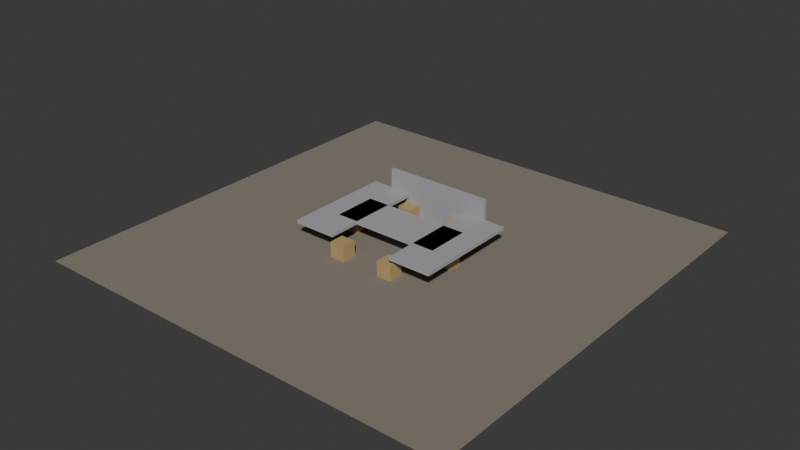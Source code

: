 # Source: barn.blend  (saved by Blender 5.2.44; exported with 4.5.12 LTS)
import bpy
from mathutils import Matrix  # noqa: F401  (used for matrix-valued properties, if any)

bpy.ops.wm.read_factory_settings(use_empty=True)
scene = bpy.context.scene
scene.name = 'Scene'

# ---- collections
col_collection = bpy.data.collections.new('Collection'); scene.collection.children.link(col_collection)

# ---- materials (node trees are filled in below, after node groups)
mat_floormat = bpy.data.materials.new('FloorMat')
mat_wallmat = bpy.data.materials.new('WallMat')
mat_wallmat_001 = bpy.data.materials.new('WallMat.001')
mat_wallmat_002 = bpy.data.materials.new('WallMat.002')
mat_wallmat_003 = bpy.data.materials.new('WallMat.003')
mat_cratemat = bpy.data.materials.new('CrateMat')
mat_cratemat_001 = bpy.data.materials.new('CrateMat.001')
mat_cratemat_002 = bpy.data.materials.new('CrateMat.002')
mat_cratemat_003 = bpy.data.materials.new('CrateMat.003')
mat_cratemat_004 = bpy.data.materials.new('CrateMat.004')
mat_cratemat_005 = bpy.data.materials.new('CrateMat.005')

# ---- material node trees
mat_floormat.use_nodes = True; mat_floormat.node_tree.nodes.clear()
_N = mat_floormat.node_tree.nodes; _L = mat_floormat.node_tree.links
n0 = _N.new('ShaderNodeBsdfPrincipled'); n0.name = '原理化 BSDF'; n0.location = (-200, 100)
n0.inputs[0].default_value = (0.25, 0.22, 0.18, 1.0)
n0.inputs[1].default_value = 0.1
n0.inputs[2].default_value = 0.95
n0.inputs[10].default_value = 0.005
n1 = _N.new('ShaderNodeOutputMaterial'); n1.name = '材质输出'; n1.location = (200, 100)
_L.new(n0.outputs[0], n1.inputs[0])
n1.is_active_output = True
mat_wallmat.use_nodes = True; mat_wallmat.node_tree.nodes.clear()
_N = mat_wallmat.node_tree.nodes; _L = mat_wallmat.node_tree.links
n0 = _N.new('ShaderNodeBsdfPrincipled'); n0.name = '原理化 BSDF'; n0.location = (-200, 100)
n0.inputs[0].default_value = (0.4, 0.4, 0.42, 1.0)
n0.inputs[1].default_value = 0.1
n0.inputs[2].default_value = 0.9
n0.inputs[10].default_value = 0.005
n1 = _N.new('ShaderNodeOutputMaterial'); n1.name = '材质输出'; n1.location = (200, 100)
_L.new(n0.outputs[0], n1.inputs[0])
n1.is_active_output = True
mat_wallmat_001.use_nodes = True; mat_wallmat_001.node_tree.nodes.clear()
_N = mat_wallmat_001.node_tree.nodes; _L = mat_wallmat_001.node_tree.links
n0 = _N.new('ShaderNodeBsdfPrincipled'); n0.name = '原理化 BSDF'; n0.location = (-200, 100)
n0.inputs[0].default_value = (0.4, 0.4, 0.42, 1.0)
n0.inputs[1].default_value = 0.1
n0.inputs[2].default_value = 0.9
n0.inputs[10].default_value = 0.005
n1 = _N.new('ShaderNodeOutputMaterial'); n1.name = '材质输出'; n1.location = (200, 100)
_L.new(n0.outputs[0], n1.inputs[0])
n1.is_active_output = True
mat_wallmat_002.use_nodes = True; mat_wallmat_002.node_tree.nodes.clear()
_N = mat_wallmat_002.node_tree.nodes; _L = mat_wallmat_002.node_tree.links
n0 = _N.new('ShaderNodeBsdfPrincipled'); n0.name = '原理化 BSDF'; n0.location = (-200, 100)
n0.inputs[0].default_value = (0.4, 0.4, 0.42, 1.0)
n0.inputs[1].default_value = 0.1
n0.inputs[2].default_value = 0.9
n0.inputs[10].default_value = 0.005
n1 = _N.new('ShaderNodeOutputMaterial'); n1.name = '材质输出'; n1.location = (200, 100)
_L.new(n0.outputs[0], n1.inputs[0])
n1.is_active_output = True
mat_wallmat_003.use_nodes = True; mat_wallmat_003.node_tree.nodes.clear()
_N = mat_wallmat_003.node_tree.nodes; _L = mat_wallmat_003.node_tree.links
n0 = _N.new('ShaderNodeBsdfPrincipled'); n0.name = '原理化 BSDF'; n0.location = (-200, 100)
n0.inputs[0].default_value = (0.4, 0.4, 0.42, 1.0)
n0.inputs[1].default_value = 0.1
n0.inputs[2].default_value = 0.9
n0.inputs[10].default_value = 0.005
n1 = _N.new('ShaderNodeOutputMaterial'); n1.name = '材质输出'; n1.location = (200, 100)
_L.new(n0.outputs[0], n1.inputs[0])
n1.is_active_output = True
mat_cratemat.use_nodes = True; mat_cratemat.node_tree.nodes.clear()
_N = mat_cratemat.node_tree.nodes; _L = mat_cratemat.node_tree.links
n0 = _N.new('ShaderNodeBsdfPrincipled'); n0.name = '原理化 BSDF'; n0.location = (-200, 100)
n0.inputs[0].default_value = (0.5, 0.35, 0.15, 1.0)
n0.inputs[1].default_value = 0.1
n0.inputs[2].default_value = 0.8
n0.inputs[10].default_value = 0.005
n1 = _N.new('ShaderNodeOutputMaterial'); n1.name = '材质输出'; n1.location = (200, 100)
_L.new(n0.outputs[0], n1.inputs[0])
n1.is_active_output = True
mat_cratemat_001.use_nodes = True; mat_cratemat_001.node_tree.nodes.clear()
_N = mat_cratemat_001.node_tree.nodes; _L = mat_cratemat_001.node_tree.links
n0 = _N.new('ShaderNodeBsdfPrincipled'); n0.name = '原理化 BSDF'; n0.location = (-200, 100)
n0.inputs[0].default_value = (0.5, 0.35, 0.15, 1.0)
n0.inputs[1].default_value = 0.1
n0.inputs[2].default_value = 0.8
n0.inputs[10].default_value = 0.005
n1 = _N.new('ShaderNodeOutputMaterial'); n1.name = '材质输出'; n1.location = (200, 100)
_L.new(n0.outputs[0], n1.inputs[0])
n1.is_active_output = True
mat_cratemat_002.use_nodes = True; mat_cratemat_002.node_tree.nodes.clear()
_N = mat_cratemat_002.node_tree.nodes; _L = mat_cratemat_002.node_tree.links
n0 = _N.new('ShaderNodeBsdfPrincipled'); n0.name = '原理化 BSDF'; n0.location = (-200, 100)
n0.inputs[0].default_value = (0.5, 0.35, 0.15, 1.0)
n0.inputs[1].default_value = 0.1
n0.inputs[2].default_value = 0.8
n0.inputs[10].default_value = 0.005
n1 = _N.new('ShaderNodeOutputMaterial'); n1.name = '材质输出'; n1.location = (200, 100)
_L.new(n0.outputs[0], n1.inputs[0])
n1.is_active_output = True
mat_cratemat_003.use_nodes = True; mat_cratemat_003.node_tree.nodes.clear()
_N = mat_cratemat_003.node_tree.nodes; _L = mat_cratemat_003.node_tree.links
n0 = _N.new('ShaderNodeBsdfPrincipled'); n0.name = '原理化 BSDF'; n0.location = (-200, 100)
n0.inputs[0].default_value = (0.5, 0.35, 0.15, 1.0)
n0.inputs[1].default_value = 0.1
n0.inputs[2].default_value = 0.8
n0.inputs[10].default_value = 0.005
n1 = _N.new('ShaderNodeOutputMaterial'); n1.name = '材质输出'; n1.location = (200, 100)
_L.new(n0.outputs[0], n1.inputs[0])
n1.is_active_output = True
mat_cratemat_004.use_nodes = True; mat_cratemat_004.node_tree.nodes.clear()
_N = mat_cratemat_004.node_tree.nodes; _L = mat_cratemat_004.node_tree.links
n0 = _N.new('ShaderNodeBsdfPrincipled'); n0.name = '原理化 BSDF'; n0.location = (-200, 100)
n0.inputs[0].default_value = (0.5, 0.35, 0.15, 1.0)
n0.inputs[1].default_value = 0.1
n0.inputs[2].default_value = 0.8
n0.inputs[10].default_value = 0.005
n1 = _N.new('ShaderNodeOutputMaterial'); n1.name = '材质输出'; n1.location = (200, 100)
_L.new(n0.outputs[0], n1.inputs[0])
n1.is_active_output = True
mat_cratemat_005.use_nodes = True; mat_cratemat_005.node_tree.nodes.clear()
_N = mat_cratemat_005.node_tree.nodes; _L = mat_cratemat_005.node_tree.links
n0 = _N.new('ShaderNodeBsdfPrincipled'); n0.name = '原理化 BSDF'; n0.location = (-200, 100)
n0.inputs[0].default_value = (0.5, 0.35, 0.15, 1.0)
n0.inputs[1].default_value = 0.1
n0.inputs[2].default_value = 0.8
n0.inputs[10].default_value = 0.005
n1 = _N.new('ShaderNodeOutputMaterial'); n1.name = '材质输出'; n1.location = (200, 100)
_L.new(n0.outputs[0], n1.inputs[0])
n1.is_active_output = True

# ---- world
world_world = bpy.data.worlds.new('World'); scene.world = world_world
world_world.use_nodes = True; world_world.node_tree.nodes.clear()
_N = world_world.node_tree.nodes; _L = world_world.node_tree.links
n0 = _N.new('ShaderNodeOutputWorld'); n0.name = 'World Output'; n0.location = (200, 100)
n1 = _N.new('ShaderNodeBackground'); n1.name = 'Background'; n1.location = (-200, 100)
n1.inputs[0].default_value = (0.05088, 0.05088, 0.05088, 1.0)
_L.new(n1.outputs[0], n0.inputs[0])
n0.is_active_output = True
world_world.color = (0.05088, 0.05088, 0.05088)
world_world.sun_shadow_jitter_overblur = 0.0

# ---- meshes
me_x = bpy.data.meshes.new('平面')
me_x.from_pydata([(-20.0, -20.0, 0.0), (20.0, -20.0, 0.0), (-20.0, 20.0, 0.0), (20.0, 20.0, 0.0)], [], [(0, 1, 3, 2)])
_uv = me_x.uv_layers.new(name='UV贴图')
_uv.uv.foreach_set('vector', [0.0, 0.0, 1.0, 0.0, 1.0, 1.0, 0.0, 1.0])
me_x.materials.append(mat_floormat)
me_x.update()
me_002 = bpy.data.meshes.new('立方体.002')
me_002.from_pydata([(-5.0, -2.0, -0.15), (-5.0, -2.0, 0.15), (-5.0, 2.0, -0.15), (-5.0, 2.0, 0.15), (5.0, -2.0, -0.15), (5.0, -2.0, 0.15), (5.0, 2.0, -0.15), (5.0, 2.0, 0.15)], [], [(0, 1, 3, 2), (2, 3, 7, 6), (6, 7, 5, 4), (4, 5, 1, 0), (2, 6, 4, 0), (7, 3, 1, 5)])
_uv = me_002.uv_layers.new(name='UV贴图')
_uv.uv.foreach_set('vector', [0.375, 0.0, 0.625, 0.0, 0.625, 0.25, 0.375, 0.25, 0.375, 0.25, 0.625, 0.25, 0.625, 0.5, 0.375, 0.5, 0.375, 0.5, 0.625, 0.5, 0.625, 0.75, 0.375, 0.75, 0.375, 0.75, 0.625, 0.75, 0.625, 1.0, 0.375, 1.0, 0.125, 0.5, 0.375, 0.5, 0.375, 0.75, 0.125, 0.75, 0.625, 0.5, 0.875, 0.5, 0.875, 0.75, 0.625, 0.75])
me_002.materials.append(mat_wallmat)
me_002.update()
me_003 = bpy.data.meshes.new('立方体.003')
me_003.from_pydata([(-5.0, -2.0, -0.15), (-5.0, -2.0, 0.15), (-5.0, 2.0, -0.15), (-5.0, 2.0, 0.15), (5.0, -2.0, -0.15), (5.0, -2.0, 0.15), (5.0, 2.0, -0.15), (5.0, 2.0, 0.15)], [], [(0, 1, 3, 2), (2, 3, 7, 6), (6, 7, 5, 4), (4, 5, 1, 0), (2, 6, 4, 0), (7, 3, 1, 5)])
_uv = me_003.uv_layers.new(name='UV贴图')
_uv.uv.foreach_set('vector', [0.375, 0.0, 0.625, 0.0, 0.625, 0.25, 0.375, 0.25, 0.375, 0.25, 0.625, 0.25, 0.625, 0.5, 0.375, 0.5, 0.375, 0.5, 0.625, 0.5, 0.625, 0.75, 0.375, 0.75, 0.375, 0.75, 0.625, 0.75, 0.625, 1.0, 0.375, 1.0, 0.125, 0.5, 0.375, 0.5, 0.375, 0.75, 0.125, 0.75, 0.625, 0.5, 0.875, 0.5, 0.875, 0.75, 0.625, 0.75])
me_003.materials.append(mat_wallmat_001)
me_003.update()
me_004 = bpy.data.meshes.new('立方体.004')
me_004.from_pydata([(-5.0, -2.0, -0.15), (-5.0, -2.0, 0.15), (-5.0, 2.0, -0.15), (-5.0, 2.0, 0.15), (5.0, -2.0, -0.15), (5.0, -2.0, 0.15), (5.0, 2.0, -0.15), (5.0, 2.0, 0.15)], [], [(0, 1, 3, 2), (2, 3, 7, 6), (6, 7, 5, 4), (4, 5, 1, 0), (2, 6, 4, 0), (7, 3, 1, 5)])
_uv = me_004.uv_layers.new(name='UV贴图')
_uv.uv.foreach_set('vector', [0.375, 0.0, 0.625, 0.0, 0.625, 0.25, 0.375, 0.25, 0.375, 0.25, 0.625, 0.25, 0.625, 0.5, 0.375, 0.5, 0.375, 0.5, 0.625, 0.5, 0.625, 0.75, 0.375, 0.75, 0.375, 0.75, 0.625, 0.75, 0.625, 1.0, 0.375, 1.0, 0.125, 0.5, 0.375, 0.5, 0.375, 0.75, 0.125, 0.75, 0.625, 0.5, 0.875, 0.5, 0.875, 0.75, 0.625, 0.75])
me_004.materials.append(mat_wallmat_002)
me_004.update()
me_005 = bpy.data.meshes.new('立方体.005')
me_005.from_pydata([(-5.0, -2.0, -0.15), (-5.0, -2.0, 0.15), (-5.0, 2.0, -0.15), (-5.0, 2.0, 0.15), (5.0, -2.0, -0.15), (5.0, -2.0, 0.15), (5.0, 2.0, -0.15), (5.0, 2.0, 0.15)], [], [(0, 1, 3, 2), (2, 3, 7, 6), (6, 7, 5, 4), (4, 5, 1, 0), (2, 6, 4, 0), (7, 3, 1, 5)])
_uv = me_005.uv_layers.new(name='UV贴图')
_uv.uv.foreach_set('vector', [0.375, 0.0, 0.625, 0.0, 0.625, 0.25, 0.375, 0.25, 0.375, 0.25, 0.625, 0.25, 0.625, 0.5, 0.375, 0.5, 0.375, 0.5, 0.625, 0.5, 0.625, 0.75, 0.375, 0.75, 0.375, 0.75, 0.625, 0.75, 0.625, 1.0, 0.375, 1.0, 0.125, 0.5, 0.375, 0.5, 0.375, 0.75, 0.125, 0.75, 0.625, 0.5, 0.875, 0.5, 0.875, 0.75, 0.625, 0.75])
me_005.materials.append(mat_wallmat_003)
me_005.update()
me_006 = bpy.data.meshes.new('立方体.006')
me_006.from_pydata([(-0.7, -0.7, -0.7), (-0.7, -0.7, 0.7), (-0.7, 0.7, -0.7), (-0.7, 0.7, 0.7), (0.7, -0.7, -0.7), (0.7, -0.7, 0.7), (0.7, 0.7, -0.7), (0.7, 0.7, 0.7)], [], [(0, 1, 3, 2), (2, 3, 7, 6), (6, 7, 5, 4), (4, 5, 1, 0), (2, 6, 4, 0), (7, 3, 1, 5)])
_uv = me_006.uv_layers.new(name='UV贴图')
_uv.uv.foreach_set('vector', [0.375, 0.0, 0.625, 0.0, 0.625, 0.25, 0.375, 0.25, 0.375, 0.25, 0.625, 0.25, 0.625, 0.5, 0.375, 0.5, 0.375, 0.5, 0.625, 0.5, 0.625, 0.75, 0.375, 0.75, 0.375, 0.75, 0.625, 0.75, 0.625, 1.0, 0.375, 1.0, 0.125, 0.5, 0.375, 0.5, 0.375, 0.75, 0.125, 0.75, 0.625, 0.5, 0.875, 0.5, 0.875, 0.75, 0.625, 0.75])
me_006.materials.append(mat_cratemat)
me_006.update()
me_007 = bpy.data.meshes.new('立方体.007')
me_007.from_pydata([(-0.7, -0.7, -0.7), (-0.7, -0.7, 0.7), (-0.7, 0.7, -0.7), (-0.7, 0.7, 0.7), (0.7, -0.7, -0.7), (0.7, -0.7, 0.7), (0.7, 0.7, -0.7), (0.7, 0.7, 0.7)], [], [(0, 1, 3, 2), (2, 3, 7, 6), (6, 7, 5, 4), (4, 5, 1, 0), (2, 6, 4, 0), (7, 3, 1, 5)])
_uv = me_007.uv_layers.new(name='UV贴图')
_uv.uv.foreach_set('vector', [0.375, 0.0, 0.625, 0.0, 0.625, 0.25, 0.375, 0.25, 0.375, 0.25, 0.625, 0.25, 0.625, 0.5, 0.375, 0.5, 0.375, 0.5, 0.625, 0.5, 0.625, 0.75, 0.375, 0.75, 0.375, 0.75, 0.625, 0.75, 0.625, 1.0, 0.375, 1.0, 0.125, 0.5, 0.375, 0.5, 0.375, 0.75, 0.125, 0.75, 0.625, 0.5, 0.875, 0.5, 0.875, 0.75, 0.625, 0.75])
me_007.materials.append(mat_cratemat_001)
me_007.update()
me_008 = bpy.data.meshes.new('立方体.008')
me_008.from_pydata([(-0.7, -0.7, -0.7), (-0.7, -0.7, 0.7), (-0.7, 0.7, -0.7), (-0.7, 0.7, 0.7), (0.7, -0.7, -0.7), (0.7, -0.7, 0.7), (0.7, 0.7, -0.7), (0.7, 0.7, 0.7)], [], [(0, 1, 3, 2), (2, 3, 7, 6), (6, 7, 5, 4), (4, 5, 1, 0), (2, 6, 4, 0), (7, 3, 1, 5)])
_uv = me_008.uv_layers.new(name='UV贴图')
_uv.uv.foreach_set('vector', [0.375, 0.0, 0.625, 0.0, 0.625, 0.25, 0.375, 0.25, 0.375, 0.25, 0.625, 0.25, 0.625, 0.5, 0.375, 0.5, 0.375, 0.5, 0.625, 0.5, 0.625, 0.75, 0.375, 0.75, 0.375, 0.75, 0.625, 0.75, 0.625, 1.0, 0.375, 1.0, 0.125, 0.5, 0.375, 0.5, 0.375, 0.75, 0.125, 0.75, 0.625, 0.5, 0.875, 0.5, 0.875, 0.75, 0.625, 0.75])
me_008.materials.append(mat_cratemat_002)
me_008.update()
me_009 = bpy.data.meshes.new('立方体.009')
me_009.from_pydata([(-0.7, -0.7, -0.7), (-0.7, -0.7, 0.7), (-0.7, 0.7, -0.7), (-0.7, 0.7, 0.7), (0.7, -0.7, -0.7), (0.7, -0.7, 0.7), (0.7, 0.7, -0.7), (0.7, 0.7, 0.7)], [], [(0, 1, 3, 2), (2, 3, 7, 6), (6, 7, 5, 4), (4, 5, 1, 0), (2, 6, 4, 0), (7, 3, 1, 5)])
_uv = me_009.uv_layers.new(name='UV贴图')
_uv.uv.foreach_set('vector', [0.375, 0.0, 0.625, 0.0, 0.625, 0.25, 0.375, 0.25, 0.375, 0.25, 0.625, 0.25, 0.625, 0.5, 0.375, 0.5, 0.375, 0.5, 0.625, 0.5, 0.625, 0.75, 0.375, 0.75, 0.375, 0.75, 0.625, 0.75, 0.625, 1.0, 0.375, 1.0, 0.125, 0.5, 0.375, 0.5, 0.375, 0.75, 0.125, 0.75, 0.625, 0.5, 0.875, 0.5, 0.875, 0.75, 0.625, 0.75])
me_009.materials.append(mat_cratemat_003)
me_009.update()
me_010 = bpy.data.meshes.new('立方体.010')
me_010.from_pydata([(-0.7, -0.7, -0.7), (-0.7, -0.7, 0.7), (-0.7, 0.7, -0.7), (-0.7, 0.7, 0.7), (0.7, -0.7, -0.7), (0.7, -0.7, 0.7), (0.7, 0.7, -0.7), (0.7, 0.7, 0.7)], [], [(0, 1, 3, 2), (2, 3, 7, 6), (6, 7, 5, 4), (4, 5, 1, 0), (2, 6, 4, 0), (7, 3, 1, 5)])
_uv = me_010.uv_layers.new(name='UV贴图')
_uv.uv.foreach_set('vector', [0.375, 0.0, 0.625, 0.0, 0.625, 0.25, 0.375, 0.25, 0.375, 0.25, 0.625, 0.25, 0.625, 0.5, 0.375, 0.5, 0.375, 0.5, 0.625, 0.5, 0.625, 0.75, 0.375, 0.75, 0.375, 0.75, 0.625, 0.75, 0.625, 1.0, 0.375, 1.0, 0.125, 0.5, 0.375, 0.5, 0.375, 0.75, 0.125, 0.75, 0.625, 0.5, 0.875, 0.5, 0.875, 0.75, 0.625, 0.75])
me_010.materials.append(mat_cratemat_004)
me_010.update()
me_011 = bpy.data.meshes.new('立方体.011')
me_011.from_pydata([(-0.7, -0.7, -0.7), (-0.7, -0.7, 0.7), (-0.7, 0.7, -0.7), (-0.7, 0.7, 0.7), (0.7, -0.7, -0.7), (0.7, -0.7, 0.7), (0.7, 0.7, -0.7), (0.7, 0.7, 0.7)], [], [(0, 1, 3, 2), (2, 3, 7, 6), (6, 7, 5, 4), (4, 5, 1, 0), (2, 6, 4, 0), (7, 3, 1, 5)])
_uv = me_011.uv_layers.new(name='UV贴图')
_uv.uv.foreach_set('vector', [0.375, 0.0, 0.625, 0.0, 0.625, 0.25, 0.375, 0.25, 0.375, 0.25, 0.625, 0.25, 0.625, 0.5, 0.375, 0.5, 0.375, 0.5, 0.625, 0.5, 0.625, 0.75, 0.375, 0.75, 0.375, 0.75, 0.625, 0.75, 0.625, 1.0, 0.375, 1.0, 0.125, 0.5, 0.375, 0.5, 0.375, 0.75, 0.125, 0.75, 0.625, 0.5, 0.875, 0.5, 0.875, 0.75, 0.625, 0.75])
me_011.materials.append(mat_cratemat_005)
me_011.update()

# ---- objects
ob_floor = bpy.data.objects.new('Floor', me_x)
ob_x = bpy.data.objects.new('立方体', me_002)
ob_001 = bpy.data.objects.new('立方体.001', me_003)
ob_002 = bpy.data.objects.new('立方体.002', me_004)
ob_003 = bpy.data.objects.new('立方体.003', me_005)
ob_004 = bpy.data.objects.new('立方体.004', me_006)
ob_005 = bpy.data.objects.new('立方体.005', me_007)
ob_006 = bpy.data.objects.new('立方体.006', me_008)
ob_007 = bpy.data.objects.new('立方体.007', me_009)
ob_008 = bpy.data.objects.new('立方体.008', me_010)
ob_009 = bpy.data.objects.new('立方体.009', me_011)

# ---- transforms, parenting, visibility, modifiers, constraints
ob_floor.location = (0.0, 0.0, 0.0)
ob_x.location = (0.0, 0.0, 2.0)
ob_001.location = (5.0, 0.0, 2.0)
ob_001.rotation_euler = (0.0, 0.0, 1.571)
ob_002.location = (0.0, 5.0, 2.0)
ob_002.rotation_euler = (1.571, 0.0, 0.0)
ob_003.location = (-5.0, 0.0, 2.0)
ob_003.rotation_euler = (0.0, 0.0, -1.571)
ob_004.location = (5.0, 0.0, 0.7)
ob_005.location = (2.5, 4.33, 0.7)
ob_006.location = (-2.5, 4.33, 0.7)
ob_007.location = (-5.0, 6.123e-16, 0.7)
ob_008.location = (-2.5, -4.33, 0.7)
ob_009.location = (2.5, -4.33, 0.7)

# ---- collection membership
col_collection.objects.link(ob_floor)
col_collection.objects.link(ob_x)
col_collection.objects.link(ob_001)
col_collection.objects.link(ob_002)
col_collection.objects.link(ob_003)
col_collection.objects.link(ob_004)
col_collection.objects.link(ob_005)
col_collection.objects.link(ob_006)
col_collection.objects.link(ob_007)
col_collection.objects.link(ob_008)
col_collection.objects.link(ob_009)

# ---- scene / render settings (as saved in the file)
scene.frame_start = 1; scene.frame_end = 250; scene.frame_set(1)
scene.render.engine = 'BLENDER_EEVEE_NEXT'
scene.render.bake_bias = 0.0
scene.render.bake_samples = 0
scene.render.compositor_device = 'GPU'
scene.eevee.use_volume_custom_range = False
scene.eevee.fast_gi_thickness_near = 0.1
scene.eevee.fast_gi_thickness_far = 0.0
scene.eevee.ray_tracing_options.screen_trace_thickness = 0.1
bpy.context.view_layer.update()

# ---- added for rendering (the .blend has no active camera and no usable light): camera, sun
cam_auto = bpy.data.cameras.new('AutoCamera')
cam_auto.lens = 50.0
cam_auto.sensor_width = 36.0
cam_auto.clip_end = 1000.0
ob_auto_camera = bpy.data.objects.new('AutoCamera', cam_auto)
scene.collection.objects.link(ob_auto_camera)
ob_auto_camera.location = (52.4693, -62.9632, 43.9754)
ob_auto_camera.rotation_euler = (1.09748, -7.21219e-08, 0.694738)
scene.camera = ob_auto_camera
light_auto_sun = bpy.data.lights.new('AutoSun', 'SUN')
light_auto_sun.energy = 3.0
light_auto_sun.angle = 0.0523599
ob_auto_sun = bpy.data.objects.new('AutoSun', light_auto_sun)
scene.collection.objects.link(ob_auto_sun)
ob_auto_sun.rotation_euler = (0.872665, 0.174533, 0.523599)
bpy.context.view_layer.update()
